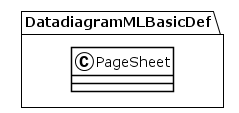

The diagram above was rendered by PlantUML. Its source (embedded in the PNG):
@startuml
!theme plain
package DatadiagramMLBasicDef {
class PageSheet {
}
}
@enduml